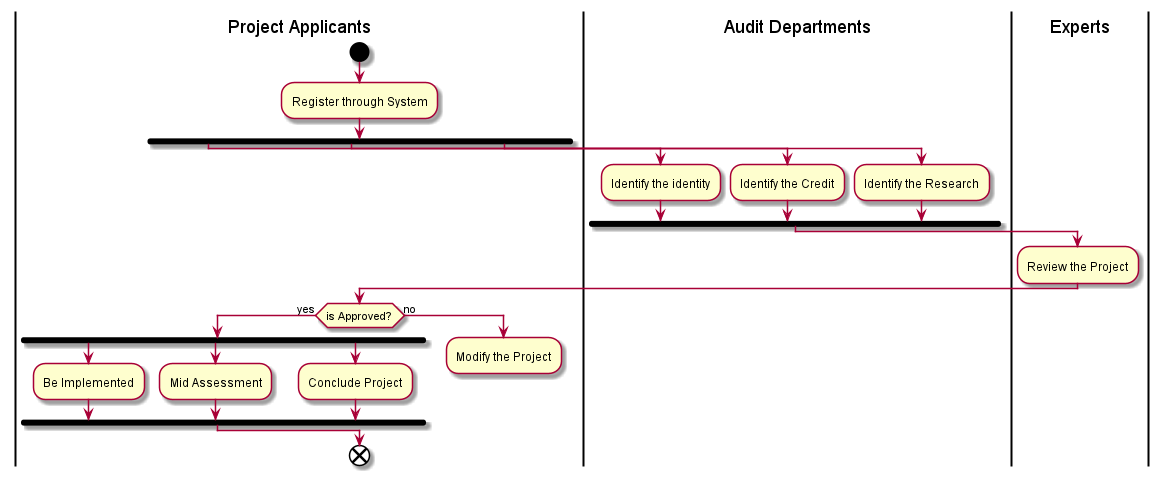

The diagram above was rendered by PlantUML. Its source (embedded in the PNG):
@startuml ResearchProjectManagementSystem
|Project Applicants|
start              
:Register through System;    
fork                         
|Audit Departments|          
:Identify the identity;      
fork again                   
:Identify the Credit;        
fork again                   
:Identify the Research;      
end fork                     
|Experts|                    
:Review the Project;         
|Project Applicants|         
if (is Approved?) then (yes) 
  fork                       
  :Be Implemented;           
  fork again                 
  :Mid Assessment;           
  fork again                 
  :Conclude Project;         
  end fork                   
else (no)                    
  :Modify the Project;       
  detach                     
endif                        
end                          
@enduml